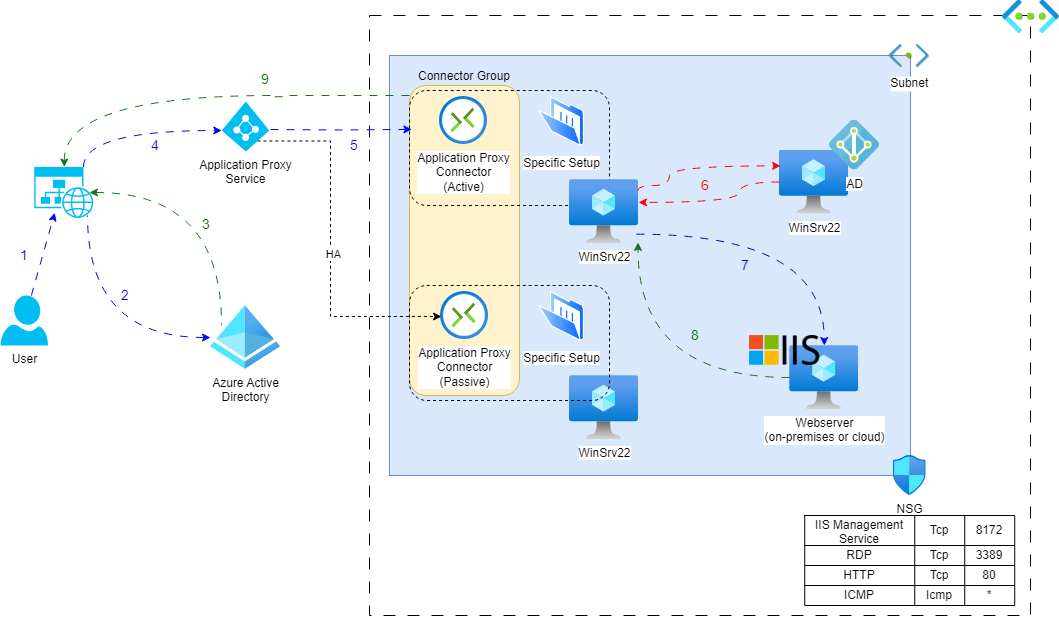

The diagram above was exported from draw.io. Its source (the exported page's mxGraphModel, read from the mxfile embedded in the PNG):
<mxGraphModel dx="1619" dy="673" grid="1" gridSize="10" guides="1" tooltips="1" connect="1" arrows="1" fold="1" page="1" pageScale="1" pageWidth="850" pageHeight="1100" math="0" shadow="0">
  <root>
    <mxCell id="0" />
    <mxCell id="1" parent="0" />
    <mxCell id="kKhk6p5JaMZ80pX5B2qf-53" value="" style="rounded=0;whiteSpace=wrap;html=1;fillColor=none;dashed=1;dashPattern=12 12;" vertex="1" parent="1">
      <mxGeometry x="459" y="140" width="661" height="600" as="geometry" />
    </mxCell>
    <mxCell id="kKhk6p5JaMZ80pX5B2qf-29" value="" style="rounded=0;whiteSpace=wrap;html=1;fillColor=#dae8fc;strokeColor=#6c8ebf;verticalAlign=bottom;labelPosition=center;verticalLabelPosition=top;align=center;" vertex="1" parent="1">
      <mxGeometry x="479" y="180" width="521" height="420" as="geometry" />
    </mxCell>
    <mxCell id="kKhk6p5JaMZ80pX5B2qf-21" value="Connector Group" style="rounded=1;whiteSpace=wrap;html=1;fillColor=#fff2cc;strokeColor=#d6b656;verticalAlign=bottom;labelPosition=center;verticalLabelPosition=top;align=center;" vertex="1" parent="1">
      <mxGeometry x="499" y="210" width="110" height="310" as="geometry" />
    </mxCell>
    <mxCell id="kKhk6p5JaMZ80pX5B2qf-40" style="edgeStyle=orthogonalEdgeStyle;rounded=0;orthogonalLoop=1;jettySize=auto;html=1;entryX=0.888;entryY=0.951;entryDx=0;entryDy=0;entryPerimeter=0;curved=1;endArrow=none;endFill=0;startArrow=classic;startFill=1;dashed=1;dashPattern=8 8;strokeColor=#0000FF;" edge="1" parent="1" source="kKhk6p5JaMZ80pX5B2qf-1" target="kKhk6p5JaMZ80pX5B2qf-15">
      <mxGeometry relative="1" as="geometry" />
    </mxCell>
    <mxCell id="kKhk6p5JaMZ80pX5B2qf-1" value="Azure Active&lt;br&gt;Directory" style="image;aspect=fixed;html=1;points=[];align=center;fontSize=12;image=img/lib/azure2/identity/Azure_Active_Directory.svg;" vertex="1" parent="1">
      <mxGeometry x="300" y="430" width="70" height="64" as="geometry" />
    </mxCell>
    <mxCell id="kKhk6p5JaMZ80pX5B2qf-22" style="edgeStyle=orthogonalEdgeStyle;rounded=0;orthogonalLoop=1;jettySize=auto;html=1;strokeColor=#0000FF;dashed=1;dashPattern=8 8;entryX=0.012;entryY=0.338;entryDx=0;entryDy=0;entryPerimeter=0;" edge="1" parent="1" target="kKhk6p5JaMZ80pX5B2qf-26">
      <mxGeometry relative="1" as="geometry">
        <mxPoint x="360" y="254" as="sourcePoint" />
        <mxPoint x="450" y="253.58" as="targetPoint" />
      </mxGeometry>
    </mxCell>
    <mxCell id="kKhk6p5JaMZ80pX5B2qf-23" style="edgeStyle=orthogonalEdgeStyle;rounded=0;orthogonalLoop=1;jettySize=auto;html=1;exitX=0.75;exitY=0.79;exitDx=0;exitDy=0;exitPerimeter=0;entryX=0.021;entryY=0.521;entryDx=0;entryDy=0;entryPerimeter=0;dashed=1;" edge="1" parent="1" source="kKhk6p5JaMZ80pX5B2qf-2" target="kKhk6p5JaMZ80pX5B2qf-18">
      <mxGeometry relative="1" as="geometry">
        <Array as="points">
          <mxPoint x="420" y="266" />
          <mxPoint x="420" y="441" />
        </Array>
      </mxGeometry>
    </mxCell>
    <mxCell id="kKhk6p5JaMZ80pX5B2qf-25" value="HA" style="edgeLabel;html=1;align=center;verticalAlign=middle;resizable=0;points=[];" vertex="1" connectable="0" parent="kKhk6p5JaMZ80pX5B2qf-23">
      <mxGeometry x="0.0379" y="2" relative="1" as="geometry">
        <mxPoint as="offset" />
      </mxGeometry>
    </mxCell>
    <mxCell id="kKhk6p5JaMZ80pX5B2qf-52" style="edgeStyle=orthogonalEdgeStyle;rounded=0;orthogonalLoop=1;jettySize=auto;html=1;curved=1;strokeColor=#177317;dashed=1;dashPattern=8 8;" edge="1" parent="1" target="kKhk6p5JaMZ80pX5B2qf-15">
      <mxGeometry relative="1" as="geometry">
        <mxPoint x="360" y="220" as="sourcePoint" />
      </mxGeometry>
    </mxCell>
    <mxCell id="kKhk6p5JaMZ80pX5B2qf-2" value="Application Proxy &lt;br&gt;Service" style="verticalLabelPosition=bottom;html=1;verticalAlign=top;align=center;strokeColor=none;fillColor=#00BEF2;shape=mxgraph.azure.azure_active_directory;" vertex="1" parent="1">
      <mxGeometry x="311.25" y="226" width="47.5" height="50" as="geometry" />
    </mxCell>
    <mxCell id="kKhk6p5JaMZ80pX5B2qf-42" style="rounded=0;orthogonalLoop=1;jettySize=auto;html=1;entryX=0.342;entryY=0.898;entryDx=0;entryDy=0;entryPerimeter=0;strokeColor=#0000FF;dashed=1;dashPattern=8 8;" edge="1" parent="1" source="kKhk6p5JaMZ80pX5B2qf-11" target="kKhk6p5JaMZ80pX5B2qf-15">
      <mxGeometry relative="1" as="geometry" />
    </mxCell>
    <mxCell id="kKhk6p5JaMZ80pX5B2qf-11" value="User" style="verticalLabelPosition=bottom;html=1;verticalAlign=top;align=center;strokeColor=none;fillColor=#00BEF2;shape=mxgraph.azure.user;" vertex="1" parent="1">
      <mxGeometry x="90" y="420" width="47.5" height="50" as="geometry" />
    </mxCell>
    <mxCell id="kKhk6p5JaMZ80pX5B2qf-44" style="edgeStyle=orthogonalEdgeStyle;rounded=0;orthogonalLoop=1;jettySize=auto;html=1;entryX=0;entryY=0.58;entryDx=0;entryDy=0;entryPerimeter=0;curved=1;exitX=0.82;exitY=0;exitDx=0;exitDy=0;exitPerimeter=0;strokeColor=#0000FF;dashed=1;dashPattern=8 8;" edge="1" parent="1" source="kKhk6p5JaMZ80pX5B2qf-15" target="kKhk6p5JaMZ80pX5B2qf-2">
      <mxGeometry relative="1" as="geometry" />
    </mxCell>
    <mxCell id="kKhk6p5JaMZ80pX5B2qf-15" value="" style="verticalLabelPosition=bottom;html=1;verticalAlign=top;align=center;strokeColor=none;fillColor=#00BEF2;shape=mxgraph.azure.website_generic;pointerEvents=1;" vertex="1" parent="1">
      <mxGeometry x="123.75" y="291.5" width="60" height="51" as="geometry" />
    </mxCell>
    <mxCell id="kKhk6p5JaMZ80pX5B2qf-35" value="" style="group" vertex="1" connectable="0" parent="1">
      <mxGeometry x="839" y="460" width="109.15999999999997" height="74" as="geometry" />
    </mxCell>
    <mxCell id="kKhk6p5JaMZ80pX5B2qf-5" value="Webserver&lt;br&gt;(on-premises or cloud)" style="image;aspect=fixed;html=1;points=[];align=center;fontSize=12;image=img/lib/azure2/compute/Virtual_Machine.svg;" vertex="1" parent="kKhk6p5JaMZ80pX5B2qf-35">
      <mxGeometry x="40.15999999999997" y="10" width="69" height="64" as="geometry" />
    </mxCell>
    <mxCell id="kKhk6p5JaMZ80pX5B2qf-32" value="" style="shape=image;verticalLabelPosition=bottom;labelBackgroundColor=default;verticalAlign=top;aspect=fixed;imageAspect=0;image=https://seeklogo.com/images/M/microsoft-iis-logo-9B48C3E950-seeklogo.com.png;" vertex="1" parent="kKhk6p5JaMZ80pX5B2qf-35">
      <mxGeometry width="70.31" height="30" as="geometry" />
    </mxCell>
    <mxCell id="kKhk6p5JaMZ80pX5B2qf-36" value="" style="group" vertex="1" connectable="0" parent="1">
      <mxGeometry x="869" y="244.5" width="100" height="94" as="geometry" />
    </mxCell>
    <mxCell id="kKhk6p5JaMZ80pX5B2qf-9" value="WinSrv22" style="image;aspect=fixed;html=1;points=[];align=center;fontSize=12;image=img/lib/azure2/compute/Virtual_Machine.svg;" vertex="1" parent="kKhk6p5JaMZ80pX5B2qf-36">
      <mxGeometry y="30" width="69" height="64" as="geometry" />
    </mxCell>
    <mxCell id="kKhk6p5JaMZ80pX5B2qf-10" value="AD" style="image;sketch=0;aspect=fixed;html=1;points=[];align=center;fontSize=12;image=img/lib/mscae/Active_Directory.svg;" vertex="1" parent="kKhk6p5JaMZ80pX5B2qf-36">
      <mxGeometry x="50" width="50" height="50" as="geometry" />
    </mxCell>
    <mxCell id="kKhk6p5JaMZ80pX5B2qf-37" value="" style="group" vertex="1" connectable="0" parent="1">
      <mxGeometry x="499" y="410" width="229" height="154" as="geometry" />
    </mxCell>
    <mxCell id="kKhk6p5JaMZ80pX5B2qf-17" value="WinSrv22" style="image;aspect=fixed;html=1;points=[];align=center;fontSize=12;image=img/lib/azure2/compute/Virtual_Machine.svg;" vertex="1" parent="kKhk6p5JaMZ80pX5B2qf-37">
      <mxGeometry x="160" y="90" width="69" height="64" as="geometry" />
    </mxCell>
    <mxCell id="kKhk6p5JaMZ80pX5B2qf-18" value="Application Proxy&lt;br&gt;Connector&lt;br&gt;(Passive)" style="image;aspect=fixed;html=1;points=[];align=center;fontSize=12;image=img/lib/azure2/networking/Connections.svg;" vertex="1" parent="kKhk6p5JaMZ80pX5B2qf-37">
      <mxGeometry x="31" y="6" width="48" height="48" as="geometry" />
    </mxCell>
    <mxCell id="kKhk6p5JaMZ80pX5B2qf-19" value="Specific Setup" style="image;aspect=fixed;perimeter=ellipsePerimeter;html=1;align=center;shadow=0;dashed=0;spacingTop=3;image=img/lib/active_directory/folder_open.svg;" vertex="1" parent="kKhk6p5JaMZ80pX5B2qf-37">
      <mxGeometry x="129" y="6" width="46" height="50" as="geometry" />
    </mxCell>
    <mxCell id="kKhk6p5JaMZ80pX5B2qf-27" value="" style="rounded=1;whiteSpace=wrap;html=1;fillColor=none;dashed=1;" vertex="1" parent="kKhk6p5JaMZ80pX5B2qf-37">
      <mxGeometry width="200" height="115" as="geometry" />
    </mxCell>
    <mxCell id="kKhk6p5JaMZ80pX5B2qf-38" value="" style="group" vertex="1" connectable="0" parent="1">
      <mxGeometry x="499" y="215" width="229" height="153" as="geometry" />
    </mxCell>
    <mxCell id="kKhk6p5JaMZ80pX5B2qf-26" value="" style="rounded=1;whiteSpace=wrap;html=1;fillColor=none;dashed=1;" vertex="1" parent="kKhk6p5JaMZ80pX5B2qf-38">
      <mxGeometry width="200" height="115" as="geometry" />
    </mxCell>
    <mxCell id="kKhk6p5JaMZ80pX5B2qf-3" value="WinSrv22" style="image;aspect=fixed;html=1;points=[];align=center;fontSize=12;image=img/lib/azure2/compute/Virtual_Machine.svg;" vertex="1" parent="kKhk6p5JaMZ80pX5B2qf-38">
      <mxGeometry x="160" y="89" width="69" height="64" as="geometry" />
    </mxCell>
    <mxCell id="kKhk6p5JaMZ80pX5B2qf-7" value="Application Proxy&lt;br&gt;Connector&lt;br&gt;(Active)" style="image;aspect=fixed;html=1;points=[];align=center;fontSize=12;image=img/lib/azure2/networking/Connections.svg;" vertex="1" parent="kKhk6p5JaMZ80pX5B2qf-38">
      <mxGeometry x="30" y="6" width="48" height="48" as="geometry" />
    </mxCell>
    <mxCell id="kKhk6p5JaMZ80pX5B2qf-8" value="Specific Setup" style="image;aspect=fixed;perimeter=ellipsePerimeter;html=1;align=center;shadow=0;dashed=0;spacingTop=3;image=img/lib/active_directory/folder_open.svg;" vertex="1" parent="kKhk6p5JaMZ80pX5B2qf-38">
      <mxGeometry x="129" y="6" width="46" height="50" as="geometry" />
    </mxCell>
    <mxCell id="kKhk6p5JaMZ80pX5B2qf-39" value="" style="endArrow=none;html=1;strokeColor=#177317;exitX=0.92;exitY=0.5;exitDx=0;exitDy=0;exitPerimeter=0;edgeStyle=orthogonalEdgeStyle;curved=1;startArrow=classic;startFill=1;endFill=0;dashed=1;dashPattern=8 8;" edge="1" parent="1" source="kKhk6p5JaMZ80pX5B2qf-15">
      <mxGeometry width="50" height="50" relative="1" as="geometry">
        <mxPoint x="175" y="410" as="sourcePoint" />
        <mxPoint x="311" y="450" as="targetPoint" />
      </mxGeometry>
    </mxCell>
    <mxCell id="kKhk6p5JaMZ80pX5B2qf-47" style="edgeStyle=orthogonalEdgeStyle;rounded=0;orthogonalLoop=1;jettySize=auto;html=1;curved=1;exitX=0.991;exitY=0.175;exitDx=0;exitDy=0;exitPerimeter=0;entryX=0.016;entryY=0.248;entryDx=0;entryDy=0;entryPerimeter=0;strokeColor=#FF0000;dashed=1;dashPattern=8 8;" edge="1" parent="1" source="kKhk6p5JaMZ80pX5B2qf-3" target="kKhk6p5JaMZ80pX5B2qf-9">
      <mxGeometry relative="1" as="geometry">
        <Array as="points">
          <mxPoint x="727" y="310" />
          <mxPoint x="759" y="310" />
          <mxPoint x="759" y="290" />
        </Array>
      </mxGeometry>
    </mxCell>
    <mxCell id="kKhk6p5JaMZ80pX5B2qf-48" style="edgeStyle=orthogonalEdgeStyle;rounded=0;orthogonalLoop=1;jettySize=auto;html=1;curved=1;exitX=0.969;exitY=0.854;exitDx=0;exitDy=0;exitPerimeter=0;strokeColor=#0000FF;dashed=1;dashPattern=8 8;" edge="1" parent="1" source="kKhk6p5JaMZ80pX5B2qf-3" target="kKhk6p5JaMZ80pX5B2qf-5">
      <mxGeometry relative="1" as="geometry" />
    </mxCell>
    <mxCell id="kKhk6p5JaMZ80pX5B2qf-49" style="edgeStyle=orthogonalEdgeStyle;rounded=0;orthogonalLoop=1;jettySize=auto;html=1;entryX=1.001;entryY=0.358;entryDx=0;entryDy=0;entryPerimeter=0;curved=1;strokeColor=#FF0000;dashed=1;dashPattern=8 8;" edge="1" parent="1" source="kKhk6p5JaMZ80pX5B2qf-9" target="kKhk6p5JaMZ80pX5B2qf-3">
      <mxGeometry relative="1" as="geometry">
        <Array as="points">
          <mxPoint x="829" y="307" />
          <mxPoint x="829" y="327" />
        </Array>
      </mxGeometry>
    </mxCell>
    <mxCell id="kKhk6p5JaMZ80pX5B2qf-50" style="edgeStyle=orthogonalEdgeStyle;rounded=0;orthogonalLoop=1;jettySize=auto;html=1;curved=1;entryX=0.993;entryY=0.984;entryDx=0;entryDy=0;entryPerimeter=0;strokeColor=#177317;dashed=1;dashPattern=8 8;" edge="1" parent="1" source="kKhk6p5JaMZ80pX5B2qf-5" target="kKhk6p5JaMZ80pX5B2qf-3">
      <mxGeometry relative="1" as="geometry" />
    </mxCell>
    <mxCell id="kKhk6p5JaMZ80pX5B2qf-51" style="edgeStyle=orthogonalEdgeStyle;rounded=0;orthogonalLoop=1;jettySize=auto;html=1;strokeColor=#177317;dashed=1;dashPattern=8 8;exitX=-0.001;exitY=0.206;exitDx=0;exitDy=0;exitPerimeter=0;endArrow=none;endFill=0;" edge="1" parent="1">
      <mxGeometry relative="1" as="geometry">
        <mxPoint x="498.99999999999994" y="219.99999999999994" as="sourcePoint" />
        <mxPoint x="358.95" y="221.31000000000012" as="targetPoint" />
        <Array as="points">
          <mxPoint x="374.2" y="220.31" />
          <mxPoint x="374.2" y="221.31" />
        </Array>
      </mxGeometry>
    </mxCell>
    <mxCell id="kKhk6p5JaMZ80pX5B2qf-56" value="" style="image;aspect=fixed;html=1;points=[];align=center;fontSize=12;image=img/lib/azure2/networking/Virtual_Networks.svg;" vertex="1" parent="1">
      <mxGeometry x="1092" y="124.18" width="57" height="34.03" as="geometry" />
    </mxCell>
    <mxCell id="kKhk6p5JaMZ80pX5B2qf-62" value="Subnet" style="shape=image;verticalLabelPosition=bottom;labelBackgroundColor=default;verticalAlign=top;aspect=fixed;imageAspect=0;image=data:image/png,(base64 omitted: 21424 chars);" vertex="1" parent="1">
      <mxGeometry x="976" y="168.41000000000003" width="46.48" height="25.19" as="geometry" />
    </mxCell>
    <mxCell id="kKhk6p5JaMZ80pX5B2qf-66" value="2" style="text;html=1;strokeColor=none;fillColor=none;align=center;verticalAlign=middle;whiteSpace=wrap;rounded=0;fontSize=14;fontColor=#0000FF;" vertex="1" parent="1">
      <mxGeometry x="200" y="410" width="30" height="20" as="geometry" />
    </mxCell>
    <mxCell id="kKhk6p5JaMZ80pX5B2qf-67" value="3" style="text;html=1;strokeColor=none;fillColor=none;align=center;verticalAlign=middle;whiteSpace=wrap;rounded=0;fontSize=14;fontColor=#177317;" vertex="1" parent="1">
      <mxGeometry x="281.25" y="338.5" width="30" height="20" as="geometry" />
    </mxCell>
    <mxCell id="kKhk6p5JaMZ80pX5B2qf-68" value="1" style="text;html=1;strokeColor=none;fillColor=none;align=center;verticalAlign=middle;whiteSpace=wrap;rounded=0;fontSize=14;fontColor=#0000FF;" vertex="1" parent="1">
      <mxGeometry x="98.75" y="370" width="30" height="20" as="geometry" />
    </mxCell>
    <mxCell id="kKhk6p5JaMZ80pX5B2qf-69" value="4" style="text;html=1;strokeColor=none;fillColor=none;align=center;verticalAlign=middle;whiteSpace=wrap;rounded=0;fontSize=14;fontColor=#0000FF;" vertex="1" parent="1">
      <mxGeometry x="230" y="260" width="30" height="20" as="geometry" />
    </mxCell>
    <mxCell id="kKhk6p5JaMZ80pX5B2qf-70" value="5" style="text;html=1;strokeColor=none;fillColor=none;align=center;verticalAlign=middle;whiteSpace=wrap;rounded=0;fontSize=14;fontColor=#0000FF;" vertex="1" parent="1">
      <mxGeometry x="429" y="260" width="30" height="20" as="geometry" />
    </mxCell>
    <mxCell id="kKhk6p5JaMZ80pX5B2qf-71" value="6" style="text;html=1;strokeColor=none;fillColor=none;align=center;verticalAlign=middle;whiteSpace=wrap;rounded=0;fontSize=14;fontColor=#FF0000;" vertex="1" parent="1">
      <mxGeometry x="780" y="300" width="30" height="20" as="geometry" />
    </mxCell>
    <mxCell id="kKhk6p5JaMZ80pX5B2qf-72" value="7" style="text;html=1;strokeColor=none;fillColor=none;align=center;verticalAlign=middle;whiteSpace=wrap;rounded=0;fontSize=14;fontColor=#0000FF;" vertex="1" parent="1">
      <mxGeometry x="820" y="380" width="30" height="20" as="geometry" />
    </mxCell>
    <mxCell id="kKhk6p5JaMZ80pX5B2qf-73" value="8" style="text;html=1;strokeColor=none;fillColor=none;align=center;verticalAlign=middle;whiteSpace=wrap;rounded=0;fontSize=14;fontColor=#177317;" vertex="1" parent="1">
      <mxGeometry x="770" y="450" width="30" height="20" as="geometry" />
    </mxCell>
    <mxCell id="kKhk6p5JaMZ80pX5B2qf-74" value="9" style="text;html=1;strokeColor=none;fillColor=none;align=center;verticalAlign=middle;whiteSpace=wrap;rounded=0;fontSize=14;fontColor=#177317;" vertex="1" parent="1">
      <mxGeometry x="340" y="193.60000000000002" width="30" height="20" as="geometry" />
    </mxCell>
    <mxCell id="kKhk6p5JaMZ80pX5B2qf-75" value="NSG" style="image;aspect=fixed;html=1;points=[];align=center;fontSize=12;image=img/lib/azure2/networking/Network_Security_Groups.svg;rounded=1;strokeColor=default;fontFamily=Helvetica;fontColor=default;fillColor=none;" vertex="1" parent="1">
      <mxGeometry x="982.77" y="580" width="32.94" height="40" as="geometry" />
    </mxCell>
    <mxCell id="kKhk6p5JaMZ80pX5B2qf-76" value="" style="shape=table;startSize=0;container=1;collapsible=0;childLayout=tableLayout;fontSize=12;" vertex="1" parent="1">
      <mxGeometry x="894.24" y="640" width="210" height="90" as="geometry" />
    </mxCell>
    <mxCell id="kKhk6p5JaMZ80pX5B2qf-77" value="" style="shape=tableRow;horizontal=0;startSize=0;swimlaneHead=0;swimlaneBody=0;strokeColor=inherit;top=0;left=0;bottom=0;right=0;collapsible=0;dropTarget=0;fillColor=none;points=[[0,0.5],[1,0.5]];portConstraint=eastwest;fontSize=12;" vertex="1" parent="kKhk6p5JaMZ80pX5B2qf-76">
      <mxGeometry width="210" height="30" as="geometry" />
    </mxCell>
    <mxCell id="kKhk6p5JaMZ80pX5B2qf-78" value="IIS Management Service" style="shape=partialRectangle;html=1;whiteSpace=wrap;connectable=0;strokeColor=inherit;overflow=hidden;fillColor=none;top=0;left=0;bottom=0;right=0;pointerEvents=1;fontSize=12;" vertex="1" parent="kKhk6p5JaMZ80pX5B2qf-77">
      <mxGeometry width="110" height="30" as="geometry">
        <mxRectangle width="110" height="30" as="alternateBounds" />
      </mxGeometry>
    </mxCell>
    <mxCell id="kKhk6p5JaMZ80pX5B2qf-79" value="Tcp" style="shape=partialRectangle;html=1;whiteSpace=wrap;connectable=0;strokeColor=inherit;overflow=hidden;fillColor=none;top=0;left=0;bottom=0;right=0;pointerEvents=1;fontSize=12;" vertex="1" parent="kKhk6p5JaMZ80pX5B2qf-77">
      <mxGeometry x="110" width="50" height="30" as="geometry">
        <mxRectangle width="50" height="30" as="alternateBounds" />
      </mxGeometry>
    </mxCell>
    <mxCell id="kKhk6p5JaMZ80pX5B2qf-80" value="8172" style="shape=partialRectangle;html=1;whiteSpace=wrap;connectable=0;strokeColor=inherit;overflow=hidden;fillColor=none;top=0;left=0;bottom=0;right=0;pointerEvents=1;fontSize=12;" vertex="1" parent="kKhk6p5JaMZ80pX5B2qf-77">
      <mxGeometry x="160" width="50" height="30" as="geometry">
        <mxRectangle width="50" height="30" as="alternateBounds" />
      </mxGeometry>
    </mxCell>
    <mxCell id="kKhk6p5JaMZ80pX5B2qf-81" value="" style="shape=tableRow;horizontal=0;startSize=0;swimlaneHead=0;swimlaneBody=0;strokeColor=inherit;top=0;left=0;bottom=0;right=0;collapsible=0;dropTarget=0;fillColor=none;points=[[0,0.5],[1,0.5]];portConstraint=eastwest;fontSize=12;" vertex="1" parent="kKhk6p5JaMZ80pX5B2qf-76">
      <mxGeometry y="30" width="210" height="20" as="geometry" />
    </mxCell>
    <mxCell id="kKhk6p5JaMZ80pX5B2qf-82" value="RDP" style="shape=partialRectangle;html=1;whiteSpace=wrap;connectable=0;strokeColor=inherit;overflow=hidden;fillColor=none;top=0;left=0;bottom=0;right=0;pointerEvents=1;fontSize=12;" vertex="1" parent="kKhk6p5JaMZ80pX5B2qf-81">
      <mxGeometry width="110" height="20" as="geometry">
        <mxRectangle width="110" height="20" as="alternateBounds" />
      </mxGeometry>
    </mxCell>
    <mxCell id="kKhk6p5JaMZ80pX5B2qf-83" value="Tcp" style="shape=partialRectangle;html=1;whiteSpace=wrap;connectable=0;strokeColor=inherit;overflow=hidden;fillColor=none;top=0;left=0;bottom=0;right=0;pointerEvents=1;fontSize=12;" vertex="1" parent="kKhk6p5JaMZ80pX5B2qf-81">
      <mxGeometry x="110" width="50" height="20" as="geometry">
        <mxRectangle width="50" height="20" as="alternateBounds" />
      </mxGeometry>
    </mxCell>
    <mxCell id="kKhk6p5JaMZ80pX5B2qf-84" value="3389" style="shape=partialRectangle;html=1;whiteSpace=wrap;connectable=0;strokeColor=inherit;overflow=hidden;fillColor=none;top=0;left=0;bottom=0;right=0;pointerEvents=1;fontSize=12;" vertex="1" parent="kKhk6p5JaMZ80pX5B2qf-81">
      <mxGeometry x="160" width="50" height="20" as="geometry">
        <mxRectangle width="50" height="20" as="alternateBounds" />
      </mxGeometry>
    </mxCell>
    <mxCell id="kKhk6p5JaMZ80pX5B2qf-85" value="" style="shape=tableRow;horizontal=0;startSize=0;swimlaneHead=0;swimlaneBody=0;strokeColor=inherit;top=0;left=0;bottom=0;right=0;collapsible=0;dropTarget=0;fillColor=none;points=[[0,0.5],[1,0.5]];portConstraint=eastwest;fontSize=12;" vertex="1" parent="kKhk6p5JaMZ80pX5B2qf-76">
      <mxGeometry y="50" width="210" height="20" as="geometry" />
    </mxCell>
    <mxCell id="kKhk6p5JaMZ80pX5B2qf-86" value="HTTP" style="shape=partialRectangle;html=1;whiteSpace=wrap;connectable=0;strokeColor=inherit;overflow=hidden;fillColor=none;top=0;left=0;bottom=0;right=0;pointerEvents=1;fontSize=12;" vertex="1" parent="kKhk6p5JaMZ80pX5B2qf-85">
      <mxGeometry width="110" height="20" as="geometry">
        <mxRectangle width="110" height="20" as="alternateBounds" />
      </mxGeometry>
    </mxCell>
    <mxCell id="kKhk6p5JaMZ80pX5B2qf-87" value="Tcp" style="shape=partialRectangle;html=1;whiteSpace=wrap;connectable=0;strokeColor=inherit;overflow=hidden;fillColor=none;top=0;left=0;bottom=0;right=0;pointerEvents=1;fontSize=12;" vertex="1" parent="kKhk6p5JaMZ80pX5B2qf-85">
      <mxGeometry x="110" width="50" height="20" as="geometry">
        <mxRectangle width="50" height="20" as="alternateBounds" />
      </mxGeometry>
    </mxCell>
    <mxCell id="kKhk6p5JaMZ80pX5B2qf-88" value="80" style="shape=partialRectangle;html=1;whiteSpace=wrap;connectable=0;strokeColor=inherit;overflow=hidden;fillColor=none;top=0;left=0;bottom=0;right=0;pointerEvents=1;fontSize=12;" vertex="1" parent="kKhk6p5JaMZ80pX5B2qf-85">
      <mxGeometry x="160" width="50" height="20" as="geometry">
        <mxRectangle width="50" height="20" as="alternateBounds" />
      </mxGeometry>
    </mxCell>
    <mxCell id="kKhk6p5JaMZ80pX5B2qf-116" style="shape=tableRow;horizontal=0;startSize=0;swimlaneHead=0;swimlaneBody=0;strokeColor=inherit;top=0;left=0;bottom=0;right=0;collapsible=0;dropTarget=0;fillColor=none;points=[[0,0.5],[1,0.5]];portConstraint=eastwest;fontSize=12;" vertex="1" parent="kKhk6p5JaMZ80pX5B2qf-76">
      <mxGeometry y="70" width="210" height="20" as="geometry" />
    </mxCell>
    <mxCell id="kKhk6p5JaMZ80pX5B2qf-117" value="ICMP" style="shape=partialRectangle;html=1;whiteSpace=wrap;connectable=0;strokeColor=inherit;overflow=hidden;fillColor=none;top=0;left=0;bottom=0;right=0;pointerEvents=1;fontSize=12;" vertex="1" parent="kKhk6p5JaMZ80pX5B2qf-116">
      <mxGeometry width="110" height="20" as="geometry">
        <mxRectangle width="110" height="20" as="alternateBounds" />
      </mxGeometry>
    </mxCell>
    <mxCell id="kKhk6p5JaMZ80pX5B2qf-118" value="Icmp" style="shape=partialRectangle;html=1;whiteSpace=wrap;connectable=0;strokeColor=inherit;overflow=hidden;fillColor=none;top=0;left=0;bottom=0;right=0;pointerEvents=1;fontSize=12;" vertex="1" parent="kKhk6p5JaMZ80pX5B2qf-116">
      <mxGeometry x="110" width="50" height="20" as="geometry">
        <mxRectangle width="50" height="20" as="alternateBounds" />
      </mxGeometry>
    </mxCell>
    <mxCell id="kKhk6p5JaMZ80pX5B2qf-119" value="*" style="shape=partialRectangle;html=1;whiteSpace=wrap;connectable=0;strokeColor=inherit;overflow=hidden;fillColor=none;top=0;left=0;bottom=0;right=0;pointerEvents=1;fontSize=12;" vertex="1" parent="kKhk6p5JaMZ80pX5B2qf-116">
      <mxGeometry x="160" width="50" height="20" as="geometry">
        <mxRectangle width="50" height="20" as="alternateBounds" />
      </mxGeometry>
    </mxCell>
  </root>
</mxGraphModel>